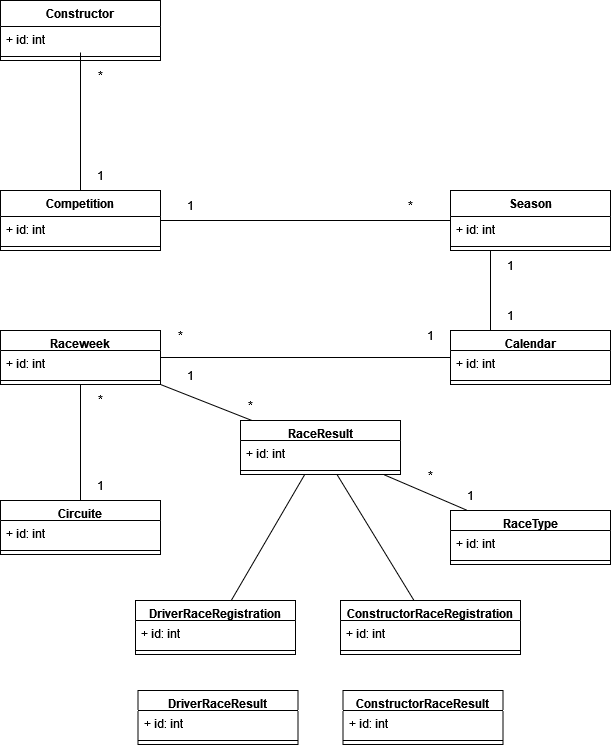

The diagram above was exported from draw.io. Its source (the exported page's mxGraphModel, read from the mxfile embedded in the PNG):
<mxGraphModel dx="1038" dy="1636" grid="1" gridSize="10" guides="1" tooltips="1" connect="1" arrows="1" fold="1" page="1" pageScale="1" pageWidth="850" pageHeight="1100" math="0" shadow="0">
  <root>
    <mxCell id="0" />
    <mxCell id="1" parent="0" />
    <mxCell id="rICgxwinkB1ci0_0lCHC-5" value="Competition" style="swimlane;fontStyle=1;align=center;verticalAlign=top;childLayout=stackLayout;horizontal=1;startSize=26;horizontalStack=0;resizeParent=1;resizeParentMax=0;resizeLast=0;collapsible=1;marginBottom=0;" vertex="1" parent="1">
      <mxGeometry x="130" y="140" width="160" height="60" as="geometry" />
    </mxCell>
    <mxCell id="rICgxwinkB1ci0_0lCHC-6" value="+ id: int" style="text;strokeColor=none;fillColor=none;align=left;verticalAlign=top;spacingLeft=4;spacingRight=4;overflow=hidden;rotatable=0;points=[[0,0.5],[1,0.5]];portConstraint=eastwest;" vertex="1" parent="rICgxwinkB1ci0_0lCHC-5">
      <mxGeometry y="26" width="160" height="26" as="geometry" />
    </mxCell>
    <mxCell id="rICgxwinkB1ci0_0lCHC-7" value="" style="line;strokeWidth=1;fillColor=none;align=left;verticalAlign=middle;spacingTop=-1;spacingLeft=3;spacingRight=3;rotatable=0;labelPosition=right;points=[];portConstraint=eastwest;" vertex="1" parent="rICgxwinkB1ci0_0lCHC-5">
      <mxGeometry y="52" width="160" height="8" as="geometry" />
    </mxCell>
    <mxCell id="rICgxwinkB1ci0_0lCHC-9" value="Constructor" style="swimlane;fontStyle=1;align=center;verticalAlign=top;childLayout=stackLayout;horizontal=1;startSize=26;horizontalStack=0;resizeParent=1;resizeParentMax=0;resizeLast=0;collapsible=1;marginBottom=0;" vertex="1" parent="1">
      <mxGeometry x="130" y="-50" width="160" height="60" as="geometry" />
    </mxCell>
    <mxCell id="rICgxwinkB1ci0_0lCHC-10" value="+ id: int" style="text;strokeColor=none;fillColor=none;align=left;verticalAlign=top;spacingLeft=4;spacingRight=4;overflow=hidden;rotatable=0;points=[[0,0.5],[1,0.5]];portConstraint=eastwest;" vertex="1" parent="rICgxwinkB1ci0_0lCHC-9">
      <mxGeometry y="26" width="160" height="26" as="geometry" />
    </mxCell>
    <mxCell id="rICgxwinkB1ci0_0lCHC-11" value="" style="line;strokeWidth=1;fillColor=none;align=left;verticalAlign=middle;spacingTop=-1;spacingLeft=3;spacingRight=3;rotatable=0;labelPosition=right;points=[];portConstraint=eastwest;" vertex="1" parent="rICgxwinkB1ci0_0lCHC-9">
      <mxGeometry y="52" width="160" height="8" as="geometry" />
    </mxCell>
    <mxCell id="rICgxwinkB1ci0_0lCHC-12" value="Season" style="swimlane;fontStyle=1;align=center;verticalAlign=top;childLayout=stackLayout;horizontal=1;startSize=26;horizontalStack=0;resizeParent=1;resizeParentMax=0;resizeLast=0;collapsible=1;marginBottom=0;" vertex="1" parent="1">
      <mxGeometry x="580" y="140" width="160" height="60" as="geometry" />
    </mxCell>
    <mxCell id="rICgxwinkB1ci0_0lCHC-13" value="+ id: int" style="text;strokeColor=none;fillColor=none;align=left;verticalAlign=top;spacingLeft=4;spacingRight=4;overflow=hidden;rotatable=0;points=[[0,0.5],[1,0.5]];portConstraint=eastwest;" vertex="1" parent="rICgxwinkB1ci0_0lCHC-12">
      <mxGeometry y="26" width="160" height="26" as="geometry" />
    </mxCell>
    <mxCell id="rICgxwinkB1ci0_0lCHC-14" value="" style="line;strokeWidth=1;fillColor=none;align=left;verticalAlign=middle;spacingTop=-1;spacingLeft=3;spacingRight=3;rotatable=0;labelPosition=right;points=[];portConstraint=eastwest;" vertex="1" parent="rICgxwinkB1ci0_0lCHC-12">
      <mxGeometry y="52" width="160" height="8" as="geometry" />
    </mxCell>
    <mxCell id="rICgxwinkB1ci0_0lCHC-15" value="" style="endArrow=none;html=1;rounded=0;" edge="1" parent="1" source="rICgxwinkB1ci0_0lCHC-5" target="rICgxwinkB1ci0_0lCHC-10">
      <mxGeometry width="50" height="50" relative="1" as="geometry">
        <mxPoint x="270" y="70" as="sourcePoint" />
        <mxPoint x="320" y="20" as="targetPoint" />
      </mxGeometry>
    </mxCell>
    <mxCell id="rICgxwinkB1ci0_0lCHC-16" value="" style="endArrow=none;html=1;rounded=0;" edge="1" parent="1" source="rICgxwinkB1ci0_0lCHC-5" target="rICgxwinkB1ci0_0lCHC-12">
      <mxGeometry width="50" height="50" relative="1" as="geometry">
        <mxPoint x="430" y="220" as="sourcePoint" />
        <mxPoint x="480" y="170" as="targetPoint" />
      </mxGeometry>
    </mxCell>
    <mxCell id="rICgxwinkB1ci0_0lCHC-17" value="1" style="text;html=1;strokeColor=none;fillColor=none;align=center;verticalAlign=middle;whiteSpace=wrap;rounded=0;" vertex="1" parent="1">
      <mxGeometry x="200" y="110" width="60" height="30" as="geometry" />
    </mxCell>
    <mxCell id="rICgxwinkB1ci0_0lCHC-21" value="*" style="text;html=1;strokeColor=none;fillColor=none;align=center;verticalAlign=middle;whiteSpace=wrap;rounded=0;" vertex="1" parent="1">
      <mxGeometry x="200" y="10" width="60" height="30" as="geometry" />
    </mxCell>
    <mxCell id="rICgxwinkB1ci0_0lCHC-22" value="*" style="text;html=1;strokeColor=none;fillColor=none;align=center;verticalAlign=middle;whiteSpace=wrap;rounded=0;" vertex="1" parent="1">
      <mxGeometry x="510" y="140" width="60" height="30" as="geometry" />
    </mxCell>
    <mxCell id="rICgxwinkB1ci0_0lCHC-23" value="1" style="text;html=1;strokeColor=none;fillColor=none;align=center;verticalAlign=middle;whiteSpace=wrap;rounded=0;" vertex="1" parent="1">
      <mxGeometry x="290" y="140" width="60" height="30" as="geometry" />
    </mxCell>
    <mxCell id="rICgxwinkB1ci0_0lCHC-24" value="Calendar" style="swimlane;fontStyle=1;align=center;verticalAlign=top;childLayout=stackLayout;horizontal=1;startSize=20;horizontalStack=0;resizeParent=1;resizeParentMax=0;resizeLast=0;collapsible=1;marginBottom=0;" vertex="1" parent="1">
      <mxGeometry x="580" y="280" width="160" height="54" as="geometry" />
    </mxCell>
    <mxCell id="rICgxwinkB1ci0_0lCHC-25" value="+ id: int" style="text;strokeColor=none;fillColor=none;align=left;verticalAlign=top;spacingLeft=4;spacingRight=4;overflow=hidden;rotatable=0;points=[[0,0.5],[1,0.5]];portConstraint=eastwest;" vertex="1" parent="rICgxwinkB1ci0_0lCHC-24">
      <mxGeometry y="20" width="160" height="26" as="geometry" />
    </mxCell>
    <mxCell id="rICgxwinkB1ci0_0lCHC-26" value="" style="line;strokeWidth=1;fillColor=none;align=left;verticalAlign=middle;spacingTop=-1;spacingLeft=3;spacingRight=3;rotatable=0;labelPosition=right;points=[];portConstraint=eastwest;" vertex="1" parent="rICgxwinkB1ci0_0lCHC-24">
      <mxGeometry y="46" width="160" height="8" as="geometry" />
    </mxCell>
    <mxCell id="rICgxwinkB1ci0_0lCHC-27" value="" style="endArrow=none;html=1;rounded=0;entryX=0.25;entryY=1;entryDx=0;entryDy=0;exitX=0.25;exitY=0;exitDx=0;exitDy=0;" edge="1" parent="1" source="rICgxwinkB1ci0_0lCHC-24" target="rICgxwinkB1ci0_0lCHC-12">
      <mxGeometry width="50" height="50" relative="1" as="geometry">
        <mxPoint x="740" y="300" as="sourcePoint" />
        <mxPoint x="790" y="250" as="targetPoint" />
      </mxGeometry>
    </mxCell>
    <mxCell id="rICgxwinkB1ci0_0lCHC-28" value="1" style="text;html=1;strokeColor=none;fillColor=none;align=center;verticalAlign=middle;whiteSpace=wrap;rounded=0;" vertex="1" parent="1">
      <mxGeometry x="610" y="250" width="60" height="30" as="geometry" />
    </mxCell>
    <mxCell id="rICgxwinkB1ci0_0lCHC-29" value="1" style="text;html=1;strokeColor=none;fillColor=none;align=center;verticalAlign=middle;whiteSpace=wrap;rounded=0;" vertex="1" parent="1">
      <mxGeometry x="610" y="200" width="60" height="30" as="geometry" />
    </mxCell>
    <mxCell id="rICgxwinkB1ci0_0lCHC-30" value="Raceweek" style="swimlane;fontStyle=1;align=center;verticalAlign=top;childLayout=stackLayout;horizontal=1;startSize=20;horizontalStack=0;resizeParent=1;resizeParentMax=0;resizeLast=0;collapsible=1;marginBottom=0;" vertex="1" parent="1">
      <mxGeometry x="130" y="280" width="160" height="54" as="geometry" />
    </mxCell>
    <mxCell id="rICgxwinkB1ci0_0lCHC-31" value="+ id: int" style="text;strokeColor=none;fillColor=none;align=left;verticalAlign=top;spacingLeft=4;spacingRight=4;overflow=hidden;rotatable=0;points=[[0,0.5],[1,0.5]];portConstraint=eastwest;" vertex="1" parent="rICgxwinkB1ci0_0lCHC-30">
      <mxGeometry y="20" width="160" height="26" as="geometry" />
    </mxCell>
    <mxCell id="rICgxwinkB1ci0_0lCHC-32" value="" style="line;strokeWidth=1;fillColor=none;align=left;verticalAlign=middle;spacingTop=-1;spacingLeft=3;spacingRight=3;rotatable=0;labelPosition=right;points=[];portConstraint=eastwest;" vertex="1" parent="rICgxwinkB1ci0_0lCHC-30">
      <mxGeometry y="46" width="160" height="8" as="geometry" />
    </mxCell>
    <mxCell id="rICgxwinkB1ci0_0lCHC-33" value="" style="endArrow=none;html=1;rounded=0;" edge="1" parent="1" source="rICgxwinkB1ci0_0lCHC-30" target="rICgxwinkB1ci0_0lCHC-24">
      <mxGeometry width="50" height="50" relative="1" as="geometry">
        <mxPoint x="400" y="410" as="sourcePoint" />
        <mxPoint x="590" y="307" as="targetPoint" />
      </mxGeometry>
    </mxCell>
    <mxCell id="rICgxwinkB1ci0_0lCHC-34" value="*" style="text;html=1;strokeColor=none;fillColor=none;align=center;verticalAlign=middle;whiteSpace=wrap;rounded=0;" vertex="1" parent="1">
      <mxGeometry x="280" y="270" width="60" height="30" as="geometry" />
    </mxCell>
    <mxCell id="rICgxwinkB1ci0_0lCHC-35" value="1" style="text;html=1;strokeColor=none;fillColor=none;align=center;verticalAlign=middle;whiteSpace=wrap;rounded=0;" vertex="1" parent="1">
      <mxGeometry x="530" y="270" width="60" height="30" as="geometry" />
    </mxCell>
    <mxCell id="rICgxwinkB1ci0_0lCHC-36" value="Circuite" style="swimlane;fontStyle=1;align=center;verticalAlign=top;childLayout=stackLayout;horizontal=1;startSize=20;horizontalStack=0;resizeParent=1;resizeParentMax=0;resizeLast=0;collapsible=1;marginBottom=0;" vertex="1" parent="1">
      <mxGeometry x="130" y="450" width="160" height="54" as="geometry" />
    </mxCell>
    <mxCell id="rICgxwinkB1ci0_0lCHC-37" value="+ id: int" style="text;strokeColor=none;fillColor=none;align=left;verticalAlign=top;spacingLeft=4;spacingRight=4;overflow=hidden;rotatable=0;points=[[0,0.5],[1,0.5]];portConstraint=eastwest;" vertex="1" parent="rICgxwinkB1ci0_0lCHC-36">
      <mxGeometry y="20" width="160" height="26" as="geometry" />
    </mxCell>
    <mxCell id="rICgxwinkB1ci0_0lCHC-38" value="" style="line;strokeWidth=1;fillColor=none;align=left;verticalAlign=middle;spacingTop=-1;spacingLeft=3;spacingRight=3;rotatable=0;labelPosition=right;points=[];portConstraint=eastwest;" vertex="1" parent="rICgxwinkB1ci0_0lCHC-36">
      <mxGeometry y="46" width="160" height="8" as="geometry" />
    </mxCell>
    <mxCell id="rICgxwinkB1ci0_0lCHC-39" value="" style="endArrow=none;html=1;rounded=0;entryX=0.5;entryY=1;entryDx=0;entryDy=0;" edge="1" parent="1" source="rICgxwinkB1ci0_0lCHC-36" target="rICgxwinkB1ci0_0lCHC-30">
      <mxGeometry width="50" height="50" relative="1" as="geometry">
        <mxPoint x="380" y="440" as="sourcePoint" />
        <mxPoint x="430" y="390" as="targetPoint" />
      </mxGeometry>
    </mxCell>
    <mxCell id="rICgxwinkB1ci0_0lCHC-41" value="1" style="text;html=1;strokeColor=none;fillColor=none;align=center;verticalAlign=middle;whiteSpace=wrap;rounded=0;" vertex="1" parent="1">
      <mxGeometry x="200" y="420" width="60" height="30" as="geometry" />
    </mxCell>
    <mxCell id="rICgxwinkB1ci0_0lCHC-42" value="*" style="text;html=1;strokeColor=none;fillColor=none;align=center;verticalAlign=middle;whiteSpace=wrap;rounded=0;" vertex="1" parent="1">
      <mxGeometry x="200" y="334" width="60" height="30" as="geometry" />
    </mxCell>
    <mxCell id="rICgxwinkB1ci0_0lCHC-43" value="RaceResult" style="swimlane;fontStyle=1;align=center;verticalAlign=top;childLayout=stackLayout;horizontal=1;startSize=20;horizontalStack=0;resizeParent=1;resizeParentMax=0;resizeLast=0;collapsible=1;marginBottom=0;" vertex="1" parent="1">
      <mxGeometry x="370" y="370" width="160" height="54" as="geometry" />
    </mxCell>
    <mxCell id="rICgxwinkB1ci0_0lCHC-44" value="+ id: int" style="text;strokeColor=none;fillColor=none;align=left;verticalAlign=top;spacingLeft=4;spacingRight=4;overflow=hidden;rotatable=0;points=[[0,0.5],[1,0.5]];portConstraint=eastwest;" vertex="1" parent="rICgxwinkB1ci0_0lCHC-43">
      <mxGeometry y="20" width="160" height="26" as="geometry" />
    </mxCell>
    <mxCell id="rICgxwinkB1ci0_0lCHC-45" value="" style="line;strokeWidth=1;fillColor=none;align=left;verticalAlign=middle;spacingTop=-1;spacingLeft=3;spacingRight=3;rotatable=0;labelPosition=right;points=[];portConstraint=eastwest;" vertex="1" parent="rICgxwinkB1ci0_0lCHC-43">
      <mxGeometry y="46" width="160" height="8" as="geometry" />
    </mxCell>
    <mxCell id="rICgxwinkB1ci0_0lCHC-46" value="RaceType" style="swimlane;fontStyle=1;align=center;verticalAlign=top;childLayout=stackLayout;horizontal=1;startSize=20;horizontalStack=0;resizeParent=1;resizeParentMax=0;resizeLast=0;collapsible=1;marginBottom=0;" vertex="1" parent="1">
      <mxGeometry x="580" y="460" width="160" height="54" as="geometry" />
    </mxCell>
    <mxCell id="rICgxwinkB1ci0_0lCHC-47" value="+ id: int" style="text;strokeColor=none;fillColor=none;align=left;verticalAlign=top;spacingLeft=4;spacingRight=4;overflow=hidden;rotatable=0;points=[[0,0.5],[1,0.5]];portConstraint=eastwest;" vertex="1" parent="rICgxwinkB1ci0_0lCHC-46">
      <mxGeometry y="20" width="160" height="26" as="geometry" />
    </mxCell>
    <mxCell id="rICgxwinkB1ci0_0lCHC-48" value="" style="line;strokeWidth=1;fillColor=none;align=left;verticalAlign=middle;spacingTop=-1;spacingLeft=3;spacingRight=3;rotatable=0;labelPosition=right;points=[];portConstraint=eastwest;" vertex="1" parent="rICgxwinkB1ci0_0lCHC-46">
      <mxGeometry y="46" width="160" height="8" as="geometry" />
    </mxCell>
    <mxCell id="rICgxwinkB1ci0_0lCHC-49" value="" style="endArrow=none;html=1;rounded=0;exitX=1;exitY=1;exitDx=0;exitDy=0;" edge="1" parent="1" source="rICgxwinkB1ci0_0lCHC-30" target="rICgxwinkB1ci0_0lCHC-43">
      <mxGeometry width="50" height="50" relative="1" as="geometry">
        <mxPoint x="290" y="440" as="sourcePoint" />
        <mxPoint x="340" y="390" as="targetPoint" />
      </mxGeometry>
    </mxCell>
    <mxCell id="rICgxwinkB1ci0_0lCHC-50" value="" style="endArrow=none;html=1;rounded=0;" edge="1" parent="1" source="rICgxwinkB1ci0_0lCHC-46" target="rICgxwinkB1ci0_0lCHC-43">
      <mxGeometry width="50" height="50" relative="1" as="geometry">
        <mxPoint x="300" y="344" as="sourcePoint" />
        <mxPoint x="391.42857142857156" y="380" as="targetPoint" />
      </mxGeometry>
    </mxCell>
    <mxCell id="rICgxwinkB1ci0_0lCHC-51" value="*" style="text;html=1;strokeColor=none;fillColor=none;align=center;verticalAlign=middle;whiteSpace=wrap;rounded=0;" vertex="1" parent="1">
      <mxGeometry x="350" y="340" width="60" height="30" as="geometry" />
    </mxCell>
    <mxCell id="rICgxwinkB1ci0_0lCHC-52" value="1" style="text;html=1;strokeColor=none;fillColor=none;align=center;verticalAlign=middle;whiteSpace=wrap;rounded=0;" vertex="1" parent="1">
      <mxGeometry x="290" y="310" width="60" height="30" as="geometry" />
    </mxCell>
    <mxCell id="rICgxwinkB1ci0_0lCHC-53" value="*" style="text;html=1;strokeColor=none;fillColor=none;align=center;verticalAlign=middle;whiteSpace=wrap;rounded=0;" vertex="1" parent="1">
      <mxGeometry x="530" y="410" width="60" height="30" as="geometry" />
    </mxCell>
    <mxCell id="rICgxwinkB1ci0_0lCHC-54" value="1" style="text;html=1;strokeColor=none;fillColor=none;align=center;verticalAlign=middle;whiteSpace=wrap;rounded=0;" vertex="1" parent="1">
      <mxGeometry x="570" y="430" width="60" height="30" as="geometry" />
    </mxCell>
    <mxCell id="rICgxwinkB1ci0_0lCHC-55" value="DriverRaceRegistration" style="swimlane;fontStyle=1;align=center;verticalAlign=top;childLayout=stackLayout;horizontal=1;startSize=20;horizontalStack=0;resizeParent=1;resizeParentMax=0;resizeLast=0;collapsible=1;marginBottom=0;" vertex="1" parent="1">
      <mxGeometry x="265" y="550" width="160" height="54" as="geometry" />
    </mxCell>
    <mxCell id="rICgxwinkB1ci0_0lCHC-56" value="+ id: int" style="text;strokeColor=none;fillColor=none;align=left;verticalAlign=top;spacingLeft=4;spacingRight=4;overflow=hidden;rotatable=0;points=[[0,0.5],[1,0.5]];portConstraint=eastwest;" vertex="1" parent="rICgxwinkB1ci0_0lCHC-55">
      <mxGeometry y="20" width="160" height="26" as="geometry" />
    </mxCell>
    <mxCell id="rICgxwinkB1ci0_0lCHC-57" value="" style="line;strokeWidth=1;fillColor=none;align=left;verticalAlign=middle;spacingTop=-1;spacingLeft=3;spacingRight=3;rotatable=0;labelPosition=right;points=[];portConstraint=eastwest;" vertex="1" parent="rICgxwinkB1ci0_0lCHC-55">
      <mxGeometry y="46" width="160" height="8" as="geometry" />
    </mxCell>
    <mxCell id="rICgxwinkB1ci0_0lCHC-58" value="ConstructorRaceRegistration" style="swimlane;fontStyle=1;align=center;verticalAlign=top;childLayout=stackLayout;horizontal=1;startSize=20;horizontalStack=0;resizeParent=1;resizeParentMax=0;resizeLast=0;collapsible=1;marginBottom=0;" vertex="1" parent="1">
      <mxGeometry x="470" y="550" width="180" height="54" as="geometry" />
    </mxCell>
    <mxCell id="rICgxwinkB1ci0_0lCHC-59" value="+ id: int" style="text;strokeColor=none;fillColor=none;align=left;verticalAlign=top;spacingLeft=4;spacingRight=4;overflow=hidden;rotatable=0;points=[[0,0.5],[1,0.5]];portConstraint=eastwest;" vertex="1" parent="rICgxwinkB1ci0_0lCHC-58">
      <mxGeometry y="20" width="180" height="26" as="geometry" />
    </mxCell>
    <mxCell id="rICgxwinkB1ci0_0lCHC-60" value="" style="line;strokeWidth=1;fillColor=none;align=left;verticalAlign=middle;spacingTop=-1;spacingLeft=3;spacingRight=3;rotatable=0;labelPosition=right;points=[];portConstraint=eastwest;" vertex="1" parent="rICgxwinkB1ci0_0lCHC-58">
      <mxGeometry y="46" width="180" height="8" as="geometry" />
    </mxCell>
    <mxCell id="rICgxwinkB1ci0_0lCHC-61" value="" style="endArrow=none;html=1;rounded=0;" edge="1" parent="1" source="rICgxwinkB1ci0_0lCHC-55" target="rICgxwinkB1ci0_0lCHC-43">
      <mxGeometry width="50" height="50" relative="1" as="geometry">
        <mxPoint x="370" y="530" as="sourcePoint" />
        <mxPoint x="420" y="480" as="targetPoint" />
      </mxGeometry>
    </mxCell>
    <mxCell id="rICgxwinkB1ci0_0lCHC-65" value="" style="endArrow=none;html=1;rounded=0;" edge="1" parent="1" source="rICgxwinkB1ci0_0lCHC-58" target="rICgxwinkB1ci0_0lCHC-43">
      <mxGeometry width="50" height="50" relative="1" as="geometry">
        <mxPoint x="430" y="540" as="sourcePoint" />
        <mxPoint x="480" y="490" as="targetPoint" />
      </mxGeometry>
    </mxCell>
    <mxCell id="rICgxwinkB1ci0_0lCHC-66" value="DriverRaceResult" style="swimlane;fontStyle=1;align=center;verticalAlign=top;childLayout=stackLayout;horizontal=1;startSize=20;horizontalStack=0;resizeParent=1;resizeParentMax=0;resizeLast=0;collapsible=1;marginBottom=0;" vertex="1" parent="1">
      <mxGeometry x="267.5" y="640" width="160" height="54" as="geometry" />
    </mxCell>
    <mxCell id="rICgxwinkB1ci0_0lCHC-67" value="+ id: int" style="text;strokeColor=none;fillColor=none;align=left;verticalAlign=top;spacingLeft=4;spacingRight=4;overflow=hidden;rotatable=0;points=[[0,0.5],[1,0.5]];portConstraint=eastwest;" vertex="1" parent="rICgxwinkB1ci0_0lCHC-66">
      <mxGeometry y="20" width="160" height="26" as="geometry" />
    </mxCell>
    <mxCell id="rICgxwinkB1ci0_0lCHC-68" value="" style="line;strokeWidth=1;fillColor=none;align=left;verticalAlign=middle;spacingTop=-1;spacingLeft=3;spacingRight=3;rotatable=0;labelPosition=right;points=[];portConstraint=eastwest;" vertex="1" parent="rICgxwinkB1ci0_0lCHC-66">
      <mxGeometry y="46" width="160" height="8" as="geometry" />
    </mxCell>
    <mxCell id="rICgxwinkB1ci0_0lCHC-69" value="ConstructorRaceResult" style="swimlane;fontStyle=1;align=center;verticalAlign=top;childLayout=stackLayout;horizontal=1;startSize=20;horizontalStack=0;resizeParent=1;resizeParentMax=0;resizeLast=0;collapsible=1;marginBottom=0;" vertex="1" parent="1">
      <mxGeometry x="472.5" y="640" width="160" height="54" as="geometry" />
    </mxCell>
    <mxCell id="rICgxwinkB1ci0_0lCHC-70" value="+ id: int" style="text;strokeColor=none;fillColor=none;align=left;verticalAlign=top;spacingLeft=4;spacingRight=4;overflow=hidden;rotatable=0;points=[[0,0.5],[1,0.5]];portConstraint=eastwest;" vertex="1" parent="rICgxwinkB1ci0_0lCHC-69">
      <mxGeometry y="20" width="160" height="26" as="geometry" />
    </mxCell>
    <mxCell id="rICgxwinkB1ci0_0lCHC-71" value="" style="line;strokeWidth=1;fillColor=none;align=left;verticalAlign=middle;spacingTop=-1;spacingLeft=3;spacingRight=3;rotatable=0;labelPosition=right;points=[];portConstraint=eastwest;" vertex="1" parent="rICgxwinkB1ci0_0lCHC-69">
      <mxGeometry y="46" width="160" height="8" as="geometry" />
    </mxCell>
  </root>
</mxGraphModel>